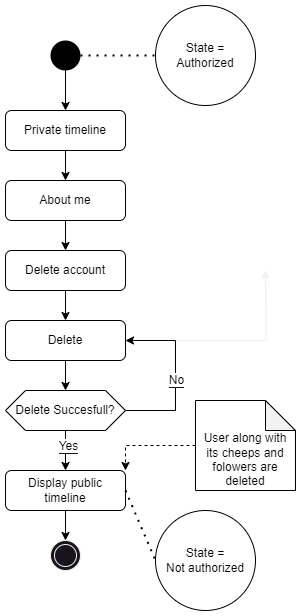

The diagram above was exported from draw.io. Its source (the exported page's mxGraphModel, read from the mxfile embedded in the PNG):
<mxGraphModel dx="1050" dy="717" grid="1" gridSize="10" guides="1" tooltips="1" connect="1" arrows="1" fold="1" page="1" pageScale="1" pageWidth="850" pageHeight="1100" background="#ffffff" math="0" shadow="0">
  <root>
    <mxCell id="0" />
    <mxCell id="1" parent="0" />
    <mxCell id="EOtpFSVBXlE4K6ZDtqPA-2" style="edgeStyle=orthogonalEdgeStyle;rounded=0;orthogonalLoop=1;jettySize=auto;html=1;exitX=0.5;exitY=1;exitDx=0;exitDy=0;strokeColor=#000000;" parent="1" source="EOtpFSVBXlE4K6ZDtqPA-1" target="EOtpFSVBXlE4K6ZDtqPA-4" edge="1">
      <mxGeometry relative="1" as="geometry">
        <mxPoint x="330" y="150" as="targetPoint" />
      </mxGeometry>
    </mxCell>
    <mxCell id="EOtpFSVBXlE4K6ZDtqPA-1" value="" style="ellipse;whiteSpace=wrap;html=1;aspect=fixed;fillStyle=solid;fillColor=#000000;strokeColor=none;" parent="1" vertex="1">
      <mxGeometry x="315" y="70" width="30" height="30" as="geometry" />
    </mxCell>
    <mxCell id="EOtpFSVBXlE4K6ZDtqPA-9" value="" style="edgeStyle=orthogonalEdgeStyle;rounded=0;orthogonalLoop=1;jettySize=auto;html=1;labelBackgroundColor=#000000;fontColor=#000000;strokeColor=#000000;" parent="1" source="EOtpFSVBXlE4K6ZDtqPA-4" target="EOtpFSVBXlE4K6ZDtqPA-7" edge="1">
      <mxGeometry relative="1" as="geometry" />
    </mxCell>
    <mxCell id="EOtpFSVBXlE4K6ZDtqPA-4" value="&lt;font color=&quot;#000000&quot;&gt;Private timeline&lt;/font&gt;" style="rounded=1;whiteSpace=wrap;html=1;strokeColor=#000000;fillColor=#FFFFFF;" parent="1" vertex="1">
      <mxGeometry x="270" y="140" width="120" height="40" as="geometry" />
    </mxCell>
    <mxCell id="EOtpFSVBXlE4K6ZDtqPA-5" value="&lt;font color=&quot;#000000&quot;&gt;State =&lt;br&gt;Authorized&lt;/font&gt;" style="ellipse;whiteSpace=wrap;html=1;aspect=fixed;fillColor=#FFFFFF;strokeColor=#000000;" parent="1" vertex="1">
      <mxGeometry x="420" y="35" width="100" height="100" as="geometry" />
    </mxCell>
    <mxCell id="EOtpFSVBXlE4K6ZDtqPA-7" value="&lt;font color=&quot;#000000&quot;&gt;About me&lt;/font&gt;" style="rounded=1;whiteSpace=wrap;html=1;strokeColor=#000000;fillColor=#FFFFFF;" parent="1" vertex="1">
      <mxGeometry x="270" y="210" width="120" height="40" as="geometry" />
    </mxCell>
    <mxCell id="EOtpFSVBXlE4K6ZDtqPA-15" value="" style="edgeStyle=orthogonalEdgeStyle;rounded=0;orthogonalLoop=1;jettySize=auto;html=1;labelBackgroundColor=#000000;fontColor=#000000;strokeColor=#000000;exitX=0.5;exitY=1;exitDx=0;exitDy=0;entryX=0.5;entryY=0;entryDx=0;entryDy=0;" parent="1" source="EOtpFSVBXlE4K6ZDtqPA-7" target="7cEb5G3KTo9oP8OjUJpz-11" edge="1">
      <mxGeometry relative="1" as="geometry">
        <mxPoint x="510" y="320" as="sourcePoint" />
        <mxPoint x="330" y="270" as="targetPoint" />
      </mxGeometry>
    </mxCell>
    <mxCell id="7cEb5G3KTo9oP8OjUJpz-2" value="" style="edgeStyle=orthogonalEdgeStyle;rounded=0;orthogonalLoop=1;jettySize=auto;html=1;strokeColor=#000000;entryX=0.5;entryY=0;entryDx=0;entryDy=0;" parent="1" source="EOtpFSVBXlE4K6ZDtqPA-20" target="7cEb5G3KTo9oP8OjUJpz-3" edge="1">
      <mxGeometry relative="1" as="geometry">
        <mxPoint x="330" y="430" as="targetPoint" />
      </mxGeometry>
    </mxCell>
    <mxCell id="7cEb5G3KTo9oP8OjUJpz-13" style="edgeStyle=orthogonalEdgeStyle;rounded=0;orthogonalLoop=1;jettySize=auto;html=1;" parent="1" source="EOtpFSVBXlE4K6ZDtqPA-20" edge="1">
      <mxGeometry relative="1" as="geometry">
        <mxPoint x="530" y="300" as="targetPoint" />
      </mxGeometry>
    </mxCell>
    <mxCell id="EOtpFSVBXlE4K6ZDtqPA-20" value="&lt;font color=&quot;#000000&quot;&gt;Delete&lt;/font&gt;" style="rounded=1;whiteSpace=wrap;html=1;strokeColor=#000000;fillColor=#FFFFFF;" parent="1" vertex="1">
      <mxGeometry x="270" y="350" width="120" height="40" as="geometry" />
    </mxCell>
    <mxCell id="EOtpFSVBXlE4K6ZDtqPA-23" value="" style="endArrow=none;dashed=1;html=1;dashPattern=1 3;strokeWidth=2;rounded=0;entryX=0;entryY=0.5;entryDx=0;entryDy=0;strokeColor=#000000;exitX=1;exitY=0.5;exitDx=0;exitDy=0;" parent="1" source="EOtpFSVBXlE4K6ZDtqPA-1" target="EOtpFSVBXlE4K6ZDtqPA-5" edge="1">
      <mxGeometry width="50" height="50" relative="1" as="geometry">
        <mxPoint x="330" y="70" as="sourcePoint" />
        <mxPoint x="400" y="70" as="targetPoint" />
      </mxGeometry>
    </mxCell>
    <mxCell id="EOtpFSVBXlE4K6ZDtqPA-25" value="&lt;font color=&quot;#000000&quot;&gt;Display public timeline&lt;/font&gt;" style="rounded=1;whiteSpace=wrap;html=1;strokeColor=#000000;fillColor=#FFFFFF;" parent="1" vertex="1">
      <mxGeometry x="270" y="500" width="120" height="40" as="geometry" />
    </mxCell>
    <mxCell id="EOtpFSVBXlE4K6ZDtqPA-26" value="" style="ellipse;shape=doubleEllipse;whiteSpace=wrap;html=1;aspect=fixed;" parent="1" vertex="1">
      <mxGeometry x="315" y="570" width="30" height="30" as="geometry" />
    </mxCell>
    <mxCell id="EOtpFSVBXlE4K6ZDtqPA-27" style="edgeStyle=orthogonalEdgeStyle;rounded=0;orthogonalLoop=1;jettySize=auto;html=1;strokeColor=#000000;exitX=0.5;exitY=1;exitDx=0;exitDy=0;entryX=0.5;entryY=0;entryDx=0;entryDy=0;" parent="1" source="EOtpFSVBXlE4K6ZDtqPA-25" target="EOtpFSVBXlE4K6ZDtqPA-26" edge="1">
      <mxGeometry relative="1" as="geometry">
        <mxPoint x="125" y="600" as="targetPoint" />
        <mxPoint x="110" y="530" as="sourcePoint" />
      </mxGeometry>
    </mxCell>
    <mxCell id="EOtpFSVBXlE4K6ZDtqPA-28" value="&lt;font color=&quot;#000000&quot;&gt;State =&lt;br&gt;Not&amp;nbsp;authorized&lt;/font&gt;" style="ellipse;whiteSpace=wrap;html=1;aspect=fixed;fillColor=#FFFFFF;strokeColor=#000000;" parent="1" vertex="1">
      <mxGeometry x="420" y="540" width="100" height="100" as="geometry" />
    </mxCell>
    <mxCell id="EOtpFSVBXlE4K6ZDtqPA-29" value="" style="endArrow=none;dashed=1;html=1;dashPattern=1 3;strokeWidth=2;rounded=0;entryX=0;entryY=0.5;entryDx=0;entryDy=0;strokeColor=#000000;exitX=1;exitY=0.5;exitDx=0;exitDy=0;" parent="1" source="EOtpFSVBXlE4K6ZDtqPA-25" target="EOtpFSVBXlE4K6ZDtqPA-28" edge="1">
      <mxGeometry width="50" height="50" relative="1" as="geometry">
        <mxPoint x="270" y="710" as="sourcePoint" />
        <mxPoint x="370" y="710" as="targetPoint" />
      </mxGeometry>
    </mxCell>
    <mxCell id="7cEb5G3KTo9oP8OjUJpz-4" value="" style="edgeStyle=orthogonalEdgeStyle;rounded=0;orthogonalLoop=1;jettySize=auto;html=1;entryX=1;entryY=0.5;entryDx=0;entryDy=0;strokeColor=#000000;" parent="1" source="7cEb5G3KTo9oP8OjUJpz-3" target="EOtpFSVBXlE4K6ZDtqPA-20" edge="1">
      <mxGeometry relative="1" as="geometry">
        <Array as="points">
          <mxPoint x="440" y="440" />
          <mxPoint x="440" y="370" />
        </Array>
      </mxGeometry>
    </mxCell>
    <mxCell id="7cEb5G3KTo9oP8OjUJpz-7" value="&lt;font style=&quot;font-size: 12px; background-color: rgb(255, 255, 255);&quot; color=&quot;#000000&quot;&gt;No&lt;/font&gt;" style="edgeLabel;html=1;align=center;verticalAlign=middle;resizable=0;points=[];" parent="7cEb5G3KTo9oP8OjUJpz-4" vertex="1" connectable="0">
      <mxGeometry x="-0.0471" relative="1" as="geometry">
        <mxPoint as="offset" />
      </mxGeometry>
    </mxCell>
    <mxCell id="7cEb5G3KTo9oP8OjUJpz-5" value="" style="edgeStyle=orthogonalEdgeStyle;rounded=0;orthogonalLoop=1;jettySize=auto;html=1;strokeColor=#000000;" parent="1" source="7cEb5G3KTo9oP8OjUJpz-3" target="EOtpFSVBXlE4K6ZDtqPA-25" edge="1">
      <mxGeometry relative="1" as="geometry" />
    </mxCell>
    <mxCell id="7cEb5G3KTo9oP8OjUJpz-9" value="&lt;font style=&quot;background-color: rgb(255, 255, 255); font-size: 12px;&quot; color=&quot;#000000&quot;&gt;Yes&lt;/font&gt;" style="edgeLabel;html=1;align=center;verticalAlign=middle;resizable=0;points=[];" parent="7cEb5G3KTo9oP8OjUJpz-5" vertex="1" connectable="0">
      <mxGeometry x="-0.25" y="2" relative="1" as="geometry">
        <mxPoint as="offset" />
      </mxGeometry>
    </mxCell>
    <mxCell id="7cEb5G3KTo9oP8OjUJpz-3" value="&lt;font color=&quot;#000000&quot;&gt;Delete Succesfull?&lt;/font&gt;" style="shape=hexagon;perimeter=hexagonPerimeter2;whiteSpace=wrap;html=1;fixedSize=1;fillColor=#FFFFFF;strokeColor=#000000;" parent="1" vertex="1">
      <mxGeometry x="270" y="420" width="120" height="40" as="geometry" />
    </mxCell>
    <mxCell id="7cEb5G3KTo9oP8OjUJpz-14" value="" style="edgeStyle=orthogonalEdgeStyle;rounded=0;orthogonalLoop=1;jettySize=auto;html=1;dashed=1;strokeColor=#000000;entryX=1;entryY=0;entryDx=0;entryDy=0;" parent="1" source="7cEb5G3KTo9oP8OjUJpz-10" target="EOtpFSVBXlE4K6ZDtqPA-25" edge="1">
      <mxGeometry relative="1" as="geometry">
        <mxPoint x="350" y="480" as="targetPoint" />
      </mxGeometry>
    </mxCell>
    <mxCell id="7cEb5G3KTo9oP8OjUJpz-10" value="&lt;div&gt;&lt;font color=&quot;#000000&quot;&gt;&lt;br&gt;&lt;/font&gt;&lt;/div&gt;&lt;font color=&quot;#000000&quot;&gt;&lt;div&gt;&lt;span style=&quot;background-color: initial;&quot;&gt;&lt;br&gt;&lt;/span&gt;&lt;/div&gt;&lt;div&gt;&lt;span style=&quot;background-color: initial;&quot;&gt;User along with its cheeps and folowers are deleted&lt;/span&gt;&lt;br&gt;&lt;/div&gt;&lt;/font&gt;" style="shape=note;whiteSpace=wrap;html=1;backgroundOutline=1;darkOpacity=0.05;fillColor=#FFFFFF;strokeColor=#000000;" parent="1" vertex="1">
      <mxGeometry x="460" y="430" width="100" height="90" as="geometry" />
    </mxCell>
    <mxCell id="7cEb5G3KTo9oP8OjUJpz-12" value="" style="edgeStyle=orthogonalEdgeStyle;rounded=0;orthogonalLoop=1;jettySize=auto;html=1;entryX=0.5;entryY=0;entryDx=0;entryDy=0;strokeColor=#000000;" parent="1" source="7cEb5G3KTo9oP8OjUJpz-11" target="EOtpFSVBXlE4K6ZDtqPA-20" edge="1">
      <mxGeometry relative="1" as="geometry" />
    </mxCell>
    <mxCell id="7cEb5G3KTo9oP8OjUJpz-11" value="&lt;font color=&quot;#000000&quot;&gt;Delete account&lt;/font&gt;" style="rounded=1;whiteSpace=wrap;html=1;strokeColor=#000000;fillColor=#FFFFFF;" parent="1" vertex="1">
      <mxGeometry x="270" y="280" width="120" height="40" as="geometry" />
    </mxCell>
  </root>
</mxGraphModel>